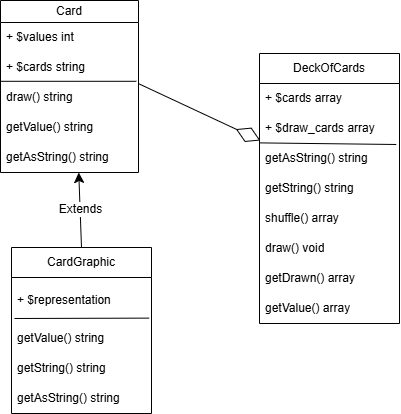

The diagram above was exported from draw.io. Its source (the exported page's mxGraphModel, read from the mxfile embedded in the PNG):
<mxGraphModel dx="1547" dy="774" grid="0" gridSize="10" guides="1" tooltips="1" connect="1" arrows="1" fold="1" page="0" pageScale="1" pageWidth="827" pageHeight="1169" math="0" shadow="0">
  <root>
    <mxCell id="0" />
    <mxCell id="1" parent="0" />
    <mxCell id="iH7O07xRuxVCcuKsdkOc-1" value="Card" style="swimlane;fontStyle=0;childLayout=stackLayout;horizontal=1;startSize=22;horizontalStack=0;resizeParent=1;resizeParentMax=0;resizeLast=0;collapsible=1;marginBottom=0;whiteSpace=wrap;html=1;" parent="1" vertex="1">
      <mxGeometry x="-331" y="33" width="138" height="172" as="geometry">
        <mxRectangle x="-287" y="87" width="64" height="26" as="alternateBounds" />
      </mxGeometry>
    </mxCell>
    <mxCell id="iH7O07xRuxVCcuKsdkOc-4" value="+ $values int" style="text;strokeColor=none;fillColor=none;align=left;verticalAlign=middle;spacingLeft=4;spacingRight=4;overflow=hidden;points=[[0,0.5],[1,0.5]];portConstraint=eastwest;rotatable=0;whiteSpace=wrap;html=1;" parent="iH7O07xRuxVCcuKsdkOc-1" vertex="1">
      <mxGeometry y="22" width="138" height="30" as="geometry" />
    </mxCell>
    <mxCell id="iH7O07xRuxVCcuKsdkOc-5" value="+ $cards string" style="text;strokeColor=none;fillColor=none;align=left;verticalAlign=middle;spacingLeft=4;spacingRight=4;overflow=hidden;points=[[0,0.5],[1,0.5]];portConstraint=eastwest;rotatable=0;whiteSpace=wrap;html=1;" parent="iH7O07xRuxVCcuKsdkOc-1" vertex="1">
      <mxGeometry y="52" width="138" height="30" as="geometry" />
    </mxCell>
    <mxCell id="iH7O07xRuxVCcuKsdkOc-2" value="draw() string" style="text;strokeColor=none;fillColor=none;align=left;verticalAlign=middle;spacingLeft=4;spacingRight=4;overflow=hidden;points=[[0,0.5],[1,0.5]];portConstraint=eastwest;rotatable=0;whiteSpace=wrap;html=1;" parent="iH7O07xRuxVCcuKsdkOc-1" vertex="1">
      <mxGeometry y="82" width="138" height="30" as="geometry" />
    </mxCell>
    <mxCell id="iH7O07xRuxVCcuKsdkOc-3" value="getValue() string" style="text;strokeColor=none;fillColor=none;align=left;verticalAlign=middle;spacingLeft=4;spacingRight=4;overflow=hidden;points=[[0,0.5],[1,0.5]];portConstraint=eastwest;rotatable=0;whiteSpace=wrap;html=1;" parent="iH7O07xRuxVCcuKsdkOc-1" vertex="1">
      <mxGeometry y="112" width="138" height="30" as="geometry" />
    </mxCell>
    <mxCell id="-sMfEWBd2fgh9gonmo3A-1" value="" style="endArrow=none;html=1;rounded=0;fontSize=12;startSize=8;endSize=8;curved=1;exitX=-0.001;exitY=-0.04;exitDx=0;exitDy=0;exitPerimeter=0;entryX=0.984;entryY=0.96;entryDx=0;entryDy=0;entryPerimeter=0;" edge="1" parent="iH7O07xRuxVCcuKsdkOc-1" source="iH7O07xRuxVCcuKsdkOc-2" target="iH7O07xRuxVCcuKsdkOc-5">
      <mxGeometry width="50" height="50" relative="1" as="geometry">
        <mxPoint x="116" y="275" as="sourcePoint" />
        <mxPoint x="166" y="225" as="targetPoint" />
      </mxGeometry>
    </mxCell>
    <mxCell id="-sMfEWBd2fgh9gonmo3A-2" value="getAsString() string" style="text;strokeColor=none;fillColor=none;align=left;verticalAlign=middle;spacingLeft=4;spacingRight=4;overflow=hidden;points=[[0,0.5],[1,0.5]];portConstraint=eastwest;rotatable=0;whiteSpace=wrap;html=1;" vertex="1" parent="iH7O07xRuxVCcuKsdkOc-1">
      <mxGeometry y="142" width="138" height="30" as="geometry" />
    </mxCell>
    <mxCell id="iH7O07xRuxVCcuKsdkOc-6" value="DeckOfCards" style="swimlane;fontStyle=0;childLayout=stackLayout;horizontal=1;startSize=30;horizontalStack=0;resizeParent=1;resizeParentMax=0;resizeLast=0;collapsible=1;marginBottom=0;whiteSpace=wrap;html=1;" parent="1" vertex="1">
      <mxGeometry x="-72" y="86" width="140" height="270" as="geometry" />
    </mxCell>
    <mxCell id="iH7O07xRuxVCcuKsdkOc-7" value="+ $cards array" style="text;strokeColor=none;fillColor=none;align=left;verticalAlign=middle;spacingLeft=4;spacingRight=4;overflow=hidden;points=[[0,0.5],[1,0.5]];portConstraint=eastwest;rotatable=0;whiteSpace=wrap;html=1;" parent="iH7O07xRuxVCcuKsdkOc-6" vertex="1">
      <mxGeometry y="30" width="140" height="30" as="geometry" />
    </mxCell>
    <mxCell id="iH7O07xRuxVCcuKsdkOc-8" value="+ $draw_cards array" style="text;strokeColor=none;fillColor=none;align=left;verticalAlign=middle;spacingLeft=4;spacingRight=4;overflow=hidden;points=[[0,0.5],[1,0.5]];portConstraint=eastwest;rotatable=0;whiteSpace=wrap;html=1;" parent="iH7O07xRuxVCcuKsdkOc-6" vertex="1">
      <mxGeometry y="60" width="140" height="30" as="geometry" />
    </mxCell>
    <mxCell id="-sMfEWBd2fgh9gonmo3A-8" value="getAsString() string" style="text;strokeColor=none;fillColor=none;align=left;verticalAlign=middle;spacingLeft=4;spacingRight=4;overflow=hidden;points=[[0,0.5],[1,0.5]];portConstraint=eastwest;rotatable=0;whiteSpace=wrap;html=1;" vertex="1" parent="iH7O07xRuxVCcuKsdkOc-6">
      <mxGeometry y="90" width="140" height="30" as="geometry" />
    </mxCell>
    <mxCell id="-sMfEWBd2fgh9gonmo3A-9" value="getString() string" style="text;strokeColor=none;fillColor=none;align=left;verticalAlign=middle;spacingLeft=4;spacingRight=4;overflow=hidden;points=[[0,0.5],[1,0.5]];portConstraint=eastwest;rotatable=0;whiteSpace=wrap;html=1;" vertex="1" parent="iH7O07xRuxVCcuKsdkOc-6">
      <mxGeometry y="120" width="140" height="30" as="geometry" />
    </mxCell>
    <mxCell id="iH7O07xRuxVCcuKsdkOc-9" value="shuffle() array" style="text;strokeColor=none;fillColor=none;align=left;verticalAlign=middle;spacingLeft=4;spacingRight=4;overflow=hidden;points=[[0,0.5],[1,0.5]];portConstraint=eastwest;rotatable=0;whiteSpace=wrap;html=1;" parent="iH7O07xRuxVCcuKsdkOc-6" vertex="1">
      <mxGeometry y="150" width="140" height="30" as="geometry" />
    </mxCell>
    <mxCell id="iH7O07xRuxVCcuKsdkOc-10" value="draw() void" style="text;strokeColor=none;fillColor=none;align=left;verticalAlign=middle;spacingLeft=4;spacingRight=4;overflow=hidden;points=[[0,0.5],[1,0.5]];portConstraint=eastwest;rotatable=0;whiteSpace=wrap;html=1;" parent="iH7O07xRuxVCcuKsdkOc-6" vertex="1">
      <mxGeometry y="180" width="140" height="30" as="geometry" />
    </mxCell>
    <mxCell id="iH7O07xRuxVCcuKsdkOc-11" value="getDrawn() array" style="text;strokeColor=none;fillColor=none;align=left;verticalAlign=middle;spacingLeft=4;spacingRight=4;overflow=hidden;points=[[0,0.5],[1,0.5]];portConstraint=eastwest;rotatable=0;whiteSpace=wrap;html=1;" parent="iH7O07xRuxVCcuKsdkOc-6" vertex="1">
      <mxGeometry y="210" width="140" height="30" as="geometry" />
    </mxCell>
    <mxCell id="-sMfEWBd2fgh9gonmo3A-10" value="getValue() array" style="text;strokeColor=none;fillColor=none;align=left;verticalAlign=middle;spacingLeft=4;spacingRight=4;overflow=hidden;points=[[0,0.5],[1,0.5]];portConstraint=eastwest;rotatable=0;whiteSpace=wrap;html=1;" vertex="1" parent="iH7O07xRuxVCcuKsdkOc-6">
      <mxGeometry y="240" width="140" height="30" as="geometry" />
    </mxCell>
    <mxCell id="-sMfEWBd2fgh9gonmo3A-13" value="" style="endArrow=none;html=1;rounded=0;fontSize=12;startSize=8;endSize=8;curved=1;entryX=0.977;entryY=0.033;entryDx=0;entryDy=0;entryPerimeter=0;exitX=0.006;exitY=-0.02;exitDx=0;exitDy=0;exitPerimeter=0;" edge="1" parent="iH7O07xRuxVCcuKsdkOc-6" source="-sMfEWBd2fgh9gonmo3A-8" target="-sMfEWBd2fgh9gonmo3A-8">
      <mxGeometry width="50" height="50" relative="1" as="geometry">
        <mxPoint x="-143" y="222" as="sourcePoint" />
        <mxPoint x="-93" y="172" as="targetPoint" />
      </mxGeometry>
    </mxCell>
    <mxCell id="iH7O07xRuxVCcuKsdkOc-12" value="CardGraphic" style="swimlane;fontStyle=0;childLayout=stackLayout;horizontal=1;startSize=30;horizontalStack=0;resizeParent=1;resizeParentMax=0;resizeLast=0;collapsible=1;marginBottom=0;whiteSpace=wrap;html=1;" parent="1" vertex="1">
      <mxGeometry x="-320" y="280" width="140" height="166" as="geometry" />
    </mxCell>
    <mxCell id="iH7O07xRuxVCcuKsdkOc-13" value="+ $representation" style="text;strokeColor=none;fillColor=none;align=left;verticalAlign=middle;spacingLeft=4;spacingRight=4;overflow=hidden;points=[[0,0.5],[1,0.5]];portConstraint=eastwest;rotatable=0;whiteSpace=wrap;html=1;" parent="iH7O07xRuxVCcuKsdkOc-12" vertex="1">
      <mxGeometry y="30" width="140" height="46" as="geometry" />
    </mxCell>
    <mxCell id="-sMfEWBd2fgh9gonmo3A-3" value="getValue() string" style="text;strokeColor=none;fillColor=none;align=left;verticalAlign=middle;spacingLeft=4;spacingRight=4;overflow=hidden;points=[[0,0.5],[1,0.5]];portConstraint=eastwest;rotatable=0;whiteSpace=wrap;html=1;" vertex="1" parent="iH7O07xRuxVCcuKsdkOc-12">
      <mxGeometry y="76" width="140" height="30" as="geometry" />
    </mxCell>
    <mxCell id="-sMfEWBd2fgh9gonmo3A-5" value="getString() string" style="text;strokeColor=none;fillColor=none;align=left;verticalAlign=middle;spacingLeft=4;spacingRight=4;overflow=hidden;points=[[0,0.5],[1,0.5]];portConstraint=eastwest;rotatable=0;whiteSpace=wrap;html=1;" vertex="1" parent="iH7O07xRuxVCcuKsdkOc-12">
      <mxGeometry y="106" width="140" height="30" as="geometry" />
    </mxCell>
    <mxCell id="-sMfEWBd2fgh9gonmo3A-4" value="getAsString() string" style="text;strokeColor=none;fillColor=none;align=left;verticalAlign=middle;spacingLeft=4;spacingRight=4;overflow=hidden;points=[[0,0.5],[1,0.5]];portConstraint=eastwest;rotatable=0;whiteSpace=wrap;html=1;" vertex="1" parent="iH7O07xRuxVCcuKsdkOc-12">
      <mxGeometry y="136" width="140" height="30" as="geometry" />
    </mxCell>
    <mxCell id="-sMfEWBd2fgh9gonmo3A-6" value="" style="endArrow=none;html=1;rounded=0;fontSize=12;startSize=8;endSize=8;curved=1;exitX=0.021;exitY=0.891;exitDx=0;exitDy=0;exitPerimeter=0;entryX=0.983;entryY=0.883;entryDx=0;entryDy=0;entryPerimeter=0;" edge="1" parent="iH7O07xRuxVCcuKsdkOc-12" source="iH7O07xRuxVCcuKsdkOc-13" target="iH7O07xRuxVCcuKsdkOc-13">
      <mxGeometry width="50" height="50" relative="1" as="geometry">
        <mxPoint x="105" y="28" as="sourcePoint" />
        <mxPoint x="155" y="-22" as="targetPoint" />
      </mxGeometry>
    </mxCell>
    <mxCell id="-sMfEWBd2fgh9gonmo3A-7" value="Extends" style="endArrow=classic;html=1;rounded=0;fontSize=12;startSize=8;endSize=8;curved=1;entryX=0.567;entryY=1;entryDx=0;entryDy=0;entryPerimeter=0;exitX=0.5;exitY=0;exitDx=0;exitDy=0;" edge="1" parent="1" source="iH7O07xRuxVCcuKsdkOc-12" target="-sMfEWBd2fgh9gonmo3A-2">
      <mxGeometry width="50" height="50" relative="1" as="geometry">
        <mxPoint x="-215" y="308" as="sourcePoint" />
        <mxPoint x="-165" y="258" as="targetPoint" />
      </mxGeometry>
    </mxCell>
    <mxCell id="-sMfEWBd2fgh9gonmo3A-14" value="" style="endArrow=diamondThin;endFill=0;endSize=24;html=1;rounded=0;fontSize=12;curved=1;entryX=0.006;entryY=-0.1;entryDx=0;entryDy=0;entryPerimeter=0;exitX=1.001;exitY=0.04;exitDx=0;exitDy=0;exitPerimeter=0;" edge="1" parent="1" source="iH7O07xRuxVCcuKsdkOc-2" target="-sMfEWBd2fgh9gonmo3A-8">
      <mxGeometry width="160" relative="1" as="geometry">
        <mxPoint x="-270" y="283" as="sourcePoint" />
        <mxPoint x="-110" y="283" as="targetPoint" />
      </mxGeometry>
    </mxCell>
  </root>
</mxGraphModel>